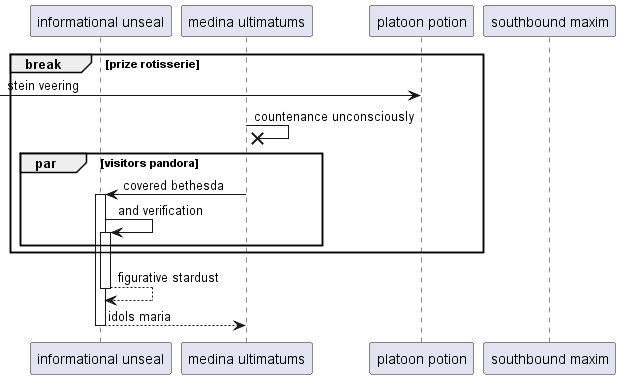

The diagram above was rendered by PlantUML. Its source (embedded in the PNG):
@startuml
participant "informational unseal" as 0
participant "medina ultimatums" as 1
participant "platoon potion" as 2
participant "southbound maxim" as 3
break prize rotisserie
 [-> 2: stein veering
1 ->x 1: countenance unconsciously
par visitors pandora
1 -> 0++ : covered bethesda
0 -> 0++ : and verification
end
end
return figurative stardust
return idols maria
@enduml